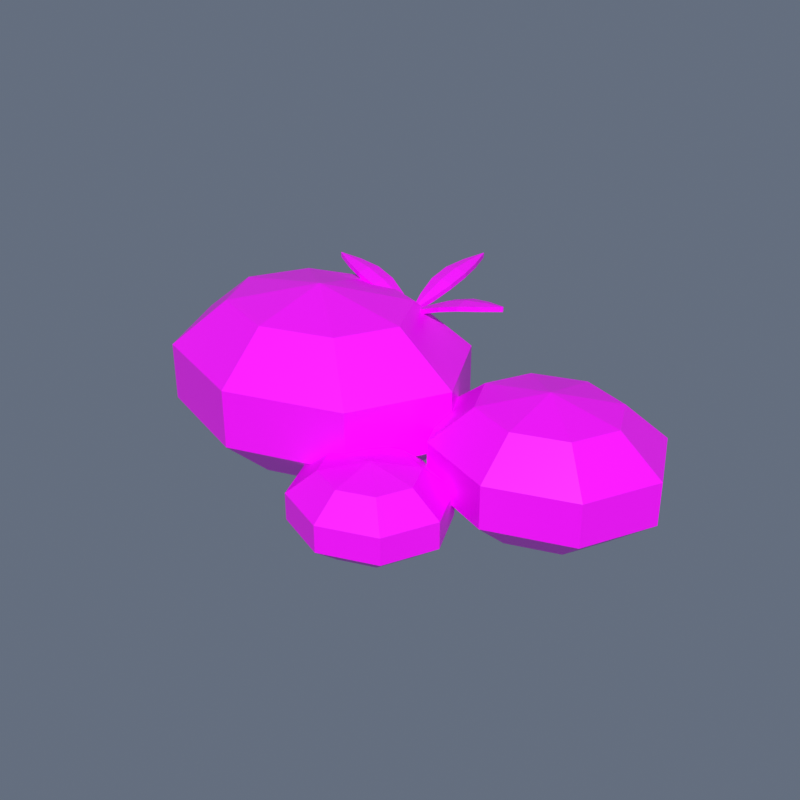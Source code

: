 # Source: ShoreRocks.blend  (saved by Blender 4.5.91; exported with 4.5.12 LTS)
import bpy
from mathutils import Matrix  # noqa: F401  (used for matrix-valued properties, if any)

bpy.ops.wm.read_factory_settings(use_empty=True)
scene = bpy.context.scene
scene.name = 'Scene'

# ---- collections
col_collection = bpy.data.collections.new('Collection'); scene.collection.children.link(col_collection)

# ---- images (referenced by path relative to the original .blend; pixels are not part of the script)
import os
ASSET_DIR = os.environ.get("B2B_ASSET_DIR", "")  # directory of the original .blend (textures are referenced by path, not embedded)
HERE = os.path.dirname(os.path.abspath(__file__))  # packed textures are extracted next to this script under _unpacked/

def load_image(name, relpath, width, height, colorspace="sRGB"):
    """Load a texture the original file referenced (path relative to the .blend, or extracted next to this script)."""
    p = next((c for c in (os.path.join(HERE, relpath), os.path.join(ASSET_DIR, relpath)) if relpath and os.path.exists(c)), "")
    if p:
        img = bpy.data.images.load(p, check_existing=True)
        img.name = name
    else:  # same state as the original file: an image datablock whose file is absent (Cycles renders it pink)
        img = bpy.data.images.new(name, width, height)
        img.source = "FILE"
        img.filepath = "//" + (relpath or name)
    img.colorspace_settings.name = colorspace
    return img
img_toypalette_png = load_image('ToyPalette.png', 'ToyPalette.png', 1024, 1024, 'sRGB')

# ---- materials (node trees are filled in below, after node groups)
mat_toypalette = bpy.data.materials.new('ToyPalette')

# ---- material node trees
mat_toypalette.use_nodes = True; mat_toypalette.node_tree.nodes.clear()
_N = mat_toypalette.node_tree.nodes; _L = mat_toypalette.node_tree.links
n0 = _N.new('ShaderNodeBsdfPrincipled'); n0.name = 'Principled BSDF'; n0.location = (-200, 100)
n0.inputs[2].default_value = 0.4
n1 = _N.new('ShaderNodeOutputMaterial'); n1.name = 'Material Output'; n1.location = (200, 100)
n2 = _N.new('ShaderNodeTexImage'); n2.name = 'Image Texture'; n2.location = (0, 0)
n2.image = img_toypalette_png
_L.new(n0.outputs[0], n1.inputs[0])
_L.new(n2.outputs[0], n0.inputs[0])
n1.is_active_output = True

# ---- world
world_world = bpy.data.worlds.new('World'); scene.world = world_world
world_world.use_nodes = True; world_world.node_tree.nodes.clear()
_N = world_world.node_tree.nodes; _L = world_world.node_tree.links
n0 = _N.new('ShaderNodeOutputWorld'); n0.name = 'World Output'; n0.location = (200, 100)
n1 = _N.new('ShaderNodeBackground'); n1.name = 'Background'; n1.location = (-200, 100)
n1.inputs[0].default_value = (0.4, 0.49, 0.66, 1.0)
n1.inputs[1].default_value = 0.32
_L.new(n1.outputs[0], n0.inputs[0])
n0.is_active_output = True
world_world.color = (0.05088, 0.05088, 0.05088)
world_world.sun_shadow_jitter_overblur = 0.0

# ---- meshes
me_sphere = bpy.data.meshes.new('Sphere')
me_sphere.from_pydata([(-0.4474, 0.8869, 2.714), (0.2462, 1.452, 1.964), (0.2462, 1.452, 1.036), (-0.4474, 0.8869, 0.2865), (0.01744, -0.02751, 2.714), (0.9983, -0.02751, 1.964), (0.9983, -0.02751, 1.036), (0.01744, -0.02751, 0.2865), (-0.4474, -0.9419, 2.714), (0.2462, -1.507, 1.964), (0.2462, -1.507, 1.036), (-0.4474, -0.9419, 0.2865), (-1.57, -1.321, 2.714), (-1.57, -2.12, 1.964), (-1.57, -2.12, 1.036), (-1.57, -1.321, 0.2865), (-2.692, -0.9419, 2.714), (-3.385, -1.507, 1.964), (-3.385, -1.507, 1.036), (-2.692, -0.9419, 0.2865), (-1.57, -0.02751, 0.0), (-1.57, -0.02751, 3.0), (-3.157, -0.02751, 2.714), (-4.137, -0.02751, 1.964), (-4.137, -0.02751, 1.036), (-3.157, -0.02751, 0.2865), (-2.692, 0.8869, 2.714), (-3.385, 1.452, 1.964), (-3.385, 1.452, 1.036), (-2.692, 0.8869, 0.2865), (-1.57, 1.266, 2.714), (-1.57, 2.065, 1.964), (-1.57, 2.065, 1.036), (-1.57, 1.266, 0.2865), (3.12, 1.179, 1.99), (3.608, 1.616, 1.44), (3.608, 1.616, 0.7601), (3.12, 1.179, 0.2101), (3.447, 0.4725, 1.99), (4.137, 0.4725, 1.44), (4.137, 0.4725, 0.7601), (3.447, 0.4725, 0.2101), (3.12, -0.2341, 1.99), (3.608, -0.6708, 1.44), (3.608, -0.6708, 0.7601), (3.12, -0.2341, 0.2101), (2.33, -0.5267, 1.99), (2.33, -1.144, 1.44), (2.33, -1.144, 0.7601), (2.33, -0.5267, 0.2101), (1.541, -0.2341, 1.99), (1.053, -0.6708, 1.44), (1.053, -0.6708, 0.7601), (1.541, -0.2341, 0.2101), (2.33, 0.4725, 0.0), (2.33, 0.4725, 2.2), (1.214, 0.4725, 1.99), (0.5234, 0.4725, 1.44), (0.5234, 0.4725, 0.7601), (1.214, 0.4725, 0.2101), (1.541, 1.179, 1.99), (1.053, 1.616, 1.44), (1.053, 1.616, 0.7601), (1.541, 1.179, 0.2101), (2.33, 1.472, 1.99), (2.33, 2.089, 1.44), (2.33, 2.089, 0.7601), (2.33, 1.472, 0.2101), (1.271, -1.029, 1.266), (1.605, -0.7205, 0.9163), (1.605, -0.7205, 0.4837), (1.271, -1.029, 0.1337), (1.495, -1.528, 1.266), (1.967, -1.528, 0.9163), (1.967, -1.528, 0.4837), (1.495, -1.528, 0.1337), (1.271, -2.026, 1.266), (1.605, -2.335, 0.9163), (1.605, -2.335, 0.4837), (1.271, -2.026, 0.1337), (0.7304, -2.233, 1.266), (0.7304, -2.669, 0.9163), (0.7304, -2.669, 0.4837), (0.7304, -2.233, 0.1337), (0.1901, -2.026, 1.266), (-0.1438, -2.335, 0.9163), (-0.1438, -2.335, 0.4837), (0.1901, -2.026, 0.1337), (0.7304, -1.528, 0.0), (0.7304, -1.528, 1.4), (-0.0337, -1.528, 1.266), (-0.506, -1.528, 0.9163), (-0.506, -1.528, 0.4837), (-0.0337, -1.528, 0.1337), (0.1901, -1.029, 1.266), (-0.1438, -0.7205, 0.9163), (-0.1438, -0.7205, 0.4837), (0.1901, -1.029, 0.1337), (0.7304, -0.8222, 1.266), (0.7304, -0.3862, 0.9163), (0.7304, -0.3862, 0.4837), (0.7304, -0.8222, 0.1337), (-0.5696, 0.9648, 2.5), (-0.5696, 0.9725, 2.501), (-0.5696, 0.9802, 2.5), (-0.2296, 0.8419, 2.65), (-0.2296, 0.9725, 2.673), (-0.2296, 1.103, 2.65), (0.1104, 0.766, 2.79), (0.1104, 0.9725, 2.827), (0.1104, 1.179, 2.79), (0.4504, 0.766, 2.89), (0.4504, 0.9725, 2.927), (0.4504, 1.179, 2.89), (0.7904, 0.8419, 2.95), (0.7904, 0.9725, 2.973), (0.7904, 1.103, 2.95), (1.13, 0.9648, 3.0), (1.13, 0.9725, 3.001), (1.13, 0.9802, 3.0), (-0.5696, 0.9648, 2.42), (-0.5696, 0.9725, 2.421), (-0.5696, 0.9802, 2.42), (-0.2296, 0.8419, 2.57), (-0.2296, 0.9725, 2.593), (-0.2296, 1.103, 2.57), (0.1104, 0.766, 2.71), (0.1104, 0.9725, 2.747), (0.1104, 1.179, 2.71), (0.4504, 0.766, 2.81), (0.4504, 0.9725, 2.847), (0.4504, 1.179, 2.81), (0.7904, 0.8419, 2.87), (0.7904, 0.9725, 2.893), (0.7904, 1.103, 2.87), (1.13, 0.9648, 2.92), (1.13, 0.9725, 2.921), (1.13, 0.9802, 2.92), (-0.5619, 0.9719, 2.5), (-0.5696, 0.9725, 2.501), (-0.5773, 0.973, 2.5), (-0.4153, 1.302, 2.65), (-0.5455, 1.312, 2.673), (-0.6757, 1.321, 2.65), (-0.3155, 1.636, 2.79), (-0.5215, 1.651, 2.827), (-0.7274, 1.665, 2.79), (-0.2915, 1.975, 2.89), (-0.4974, 1.99, 2.927), (-0.7034, 2.005, 2.89), (-0.3432, 2.32, 2.95), (-0.4734, 2.329, 2.973), (-0.6036, 2.338, 2.95), (-0.4416, 2.668, 3.0), (-0.4493, 2.668, 3.001), (-0.457, 2.669, 3.0), (-0.5619, 0.9719, 2.42), (-0.5696, 0.9725, 2.421), (-0.5773, 0.973, 2.42), (-0.4153, 1.302, 2.57), (-0.5455, 1.312, 2.593), (-0.6757, 1.321, 2.57), (-0.3155, 1.636, 2.71), (-0.5215, 1.651, 2.747), (-0.7274, 1.665, 2.71), (-0.2915, 1.975, 2.81), (-0.4974, 1.99, 2.847), (-0.7034, 2.005, 2.81), (-0.3432, 2.32, 2.87), (-0.4734, 2.329, 2.893), (-0.6036, 2.338, 2.87), (-0.4416, 2.668, 2.92), (-0.4493, 2.668, 2.921), (-0.457, 2.669, 2.92), (-0.5685, 0.9801, 2.5), (-0.5696, 0.9725, 2.501), (-0.5707, 0.9649, 2.5), (-0.8878, 1.15, 2.65), (-0.9062, 1.02, 2.673), (-0.9246, 0.8912, 2.65), (-1.214, 1.273, 2.79), (-1.243, 1.068, 2.827), (-1.272, 0.864, 2.79), (-1.55, 1.321, 2.89), (-1.579, 1.116, 2.927), (-1.609, 0.912, 2.89), (-1.898, 1.294, 2.95), (-1.916, 1.164, 2.973), (-1.934, 1.035, 2.95), (-2.251, 1.22, 3.0), (-2.253, 1.212, 3.001), (-2.254, 1.205, 3.0), (-0.5685, 0.9801, 2.42), (-0.5696, 0.9725, 2.421), (-0.5707, 0.9649, 2.42), (-0.8878, 1.15, 2.57), (-0.9062, 1.02, 2.593), (-0.9246, 0.8912, 2.57), (-1.214, 1.273, 2.71), (-1.243, 1.068, 2.747), (-1.272, 0.864, 2.71), (-1.55, 1.321, 2.81), (-1.579, 1.116, 2.847), (-1.609, 0.912, 2.81), (-1.898, 1.294, 2.87), (-1.916, 1.164, 2.893), (-1.934, 1.035, 2.87), (-2.251, 1.22, 2.92), (-2.253, 1.212, 2.921), (-2.254, 1.205, 2.92)], [], [(30, 21, 0), (32, 3, 33), (31, 0, 1), (20, 33, 3), (31, 2, 32), (20, 3, 7), (1, 6, 2), (0, 21, 4), (2, 7, 3), (1, 4, 5), (20, 7, 11), (5, 10, 6), (4, 21, 8), (7, 10, 11), (4, 9, 5), (20, 11, 15), (9, 14, 10), (8, 21, 12), (11, 14, 15), (8, 13, 9), (20, 15, 19), (13, 18, 14), (12, 21, 16), (14, 19, 15), (13, 16, 17), (20, 19, 25), (17, 24, 18), (16, 21, 22), (18, 25, 19), (17, 22, 23), (20, 25, 29), (23, 28, 24), (22, 21, 26), (25, 28, 29), (22, 27, 23), (20, 29, 33), (27, 32, 28), (26, 21, 30), (29, 32, 33), (26, 31, 27), (64, 55, 34), (66, 37, 67), (65, 34, 35), (54, 67, 37), (65, 36, 66), (54, 37, 41), (35, 40, 36), (34, 55, 38), (36, 41, 37), (35, 38, 39), (54, 41, 45), (39, 44, 40), (38, 55, 42), (41, 44, 45), (38, 43, 39), (54, 45, 49), (43, 48, 44), (42, 55, 46), (45, 48, 49), (42, 47, 43), (54, 49, 53), (47, 52, 48), (46, 55, 50), (48, 53, 49), (47, 50, 51), (54, 53, 59), (51, 58, 52), (50, 55, 56), (52, 59, 53), (51, 56, 57), (54, 59, 63), (57, 62, 58), (56, 55, 60), (59, 62, 63), (56, 61, 57), (54, 63, 67), (61, 66, 62), (60, 55, 64), (63, 66, 67), (60, 65, 61), (98, 89, 68), (100, 71, 101), (99, 68, 69), (88, 101, 71), (99, 70, 100), (88, 71, 75), (69, 74, 70), (68, 89, 72), (70, 75, 71), (69, 72, 73), (88, 75, 79), (73, 78, 74), (72, 89, 76), (75, 78, 79), (72, 77, 73), (88, 79, 83), (77, 82, 78), (76, 89, 80), (79, 82, 83), (76, 81, 77), (88, 83, 87), (81, 86, 82), (80, 89, 84), (82, 87, 83), (81, 84, 85), (88, 87, 93), (85, 92, 86), (84, 89, 90), (86, 93, 87), (85, 90, 91), (88, 93, 97), (91, 96, 92), (90, 89, 94), (93, 96, 97), (90, 95, 91), (88, 97, 101), (95, 100, 96), (94, 89, 98), (97, 100, 101), (94, 99, 95), (102, 106, 103), (120, 124, 123), (106, 104, 103), (122, 124, 121), (102, 123, 105), (104, 125, 122), (105, 109, 106), (123, 127, 126), (109, 107, 106), (125, 127, 124), (105, 126, 108), (107, 128, 125), (111, 109, 108), (127, 129, 126), (109, 113, 110), (127, 131, 130), (108, 129, 111), (110, 131, 128), (114, 112, 111), (130, 132, 129), (112, 116, 113), (130, 134, 133), (111, 132, 114), (113, 134, 131), (117, 115, 114), (133, 135, 132), (115, 119, 116), (133, 137, 136), (114, 135, 117), (116, 137, 134), (102, 121, 120), (104, 121, 103), (117, 136, 118), (136, 119, 118), (138, 142, 139), (156, 160, 159), (142, 140, 139), (158, 160, 157), (138, 159, 141), (140, 161, 158), (141, 145, 142), (159, 163, 162), (145, 143, 142), (161, 163, 160), (141, 162, 144), (143, 164, 161), (147, 145, 144), (163, 165, 162), (145, 149, 146), (163, 167, 166), (144, 165, 147), (146, 167, 164), (150, 148, 147), (166, 168, 165), (148, 152, 149), (166, 170, 169), (147, 168, 150), (149, 170, 167), (153, 151, 150), (169, 171, 168), (151, 155, 152), (169, 173, 172), (150, 171, 153), (152, 173, 170), (138, 157, 156), (140, 157, 139), (153, 172, 154), (172, 155, 154), (174, 178, 175), (192, 196, 195), (178, 176, 175), (194, 196, 193), (174, 195, 177), (176, 197, 194), (177, 181, 178), (195, 199, 198), (181, 179, 178), (197, 199, 196), (177, 198, 180), (179, 200, 197), (183, 181, 180), (199, 201, 198), (181, 185, 182), (199, 203, 202), (180, 201, 183), (182, 203, 200), (186, 184, 183), (202, 204, 201), (184, 188, 185), (202, 206, 205), (183, 204, 186), (185, 206, 203), (189, 187, 186), (205, 207, 204), (187, 191, 188), (205, 209, 208), (186, 207, 189), (188, 209, 206), (174, 193, 192), (176, 193, 175), (189, 208, 190), (208, 191, 190), (32, 2, 3), (31, 30, 0), (31, 1, 2), (1, 5, 6), (2, 6, 7), (1, 0, 4), (5, 9, 10), (7, 6, 10), (4, 8, 9), (9, 13, 14), (11, 10, 14), (8, 12, 13), (13, 17, 18), (14, 18, 19), (13, 12, 16), (17, 23, 24), (18, 24, 25), (17, 16, 22), (23, 27, 28), (25, 24, 28), (22, 26, 27), (27, 31, 32), (29, 28, 32), (26, 30, 31), (66, 36, 37), (65, 64, 34), (65, 35, 36), (35, 39, 40), (36, 40, 41), (35, 34, 38), (39, 43, 44), (41, 40, 44), (38, 42, 43), (43, 47, 48), (45, 44, 48), (42, 46, 47), (47, 51, 52), (48, 52, 53), (47, 46, 50), (51, 57, 58), (52, 58, 59), (51, 50, 56), (57, 61, 62), (59, 58, 62), (56, 60, 61), (61, 65, 66), (63, 62, 66), (60, 64, 65), (100, 70, 71), (99, 98, 68), (99, 69, 70), (69, 73, 74), (70, 74, 75), (69, 68, 72), (73, 77, 78), (75, 74, 78), (72, 76, 77), (77, 81, 82), (79, 78, 82), (76, 80, 81), (81, 85, 86), (82, 86, 87), (81, 80, 84), (85, 91, 92), (86, 92, 93), (85, 84, 90), (91, 95, 96), (93, 92, 96), (90, 94, 95), (95, 99, 100), (97, 96, 100), (94, 98, 99), (102, 105, 106), (120, 121, 124), (106, 107, 104), (122, 125, 124), (102, 120, 123), (104, 107, 125), (105, 108, 109), (123, 124, 127), (109, 110, 107), (125, 128, 127), (105, 123, 126), (107, 110, 128), (111, 112, 109), (127, 130, 129), (109, 112, 113), (127, 128, 131), (108, 126, 129), (110, 113, 131), (114, 115, 112), (130, 133, 132), (112, 115, 116), (130, 131, 134), (111, 129, 132), (113, 116, 134), (117, 118, 115), (133, 136, 135), (115, 118, 119), (133, 134, 137), (114, 132, 135), (116, 119, 137), (102, 103, 121), (104, 122, 121), (117, 135, 136), (136, 137, 119), (138, 141, 142), (156, 157, 160), (142, 143, 140), (158, 161, 160), (138, 156, 159), (140, 143, 161), (141, 144, 145), (159, 160, 163), (145, 146, 143), (161, 164, 163), (141, 159, 162), (143, 146, 164), (147, 148, 145), (163, 166, 165), (145, 148, 149), (163, 164, 167), (144, 162, 165), (146, 149, 167), (150, 151, 148), (166, 169, 168), (148, 151, 152), (166, 167, 170), (147, 165, 168), (149, 152, 170), (153, 154, 151), (169, 172, 171), (151, 154, 155), (169, 170, 173), (150, 168, 171), (152, 155, 173), (138, 139, 157), (140, 158, 157), (153, 171, 172), (172, 173, 155), (174, 177, 178), (192, 193, 196), (178, 179, 176), (194, 197, 196), (174, 192, 195), (176, 179, 197), (177, 180, 181), (195, 196, 199), (181, 182, 179), (197, 200, 199), (177, 195, 198), (179, 182, 200), (183, 184, 181), (199, 202, 201), (181, 184, 185), (199, 200, 203), (180, 198, 201), (182, 185, 203), (186, 187, 184), (202, 205, 204), (184, 187, 188), (202, 203, 206), (183, 201, 204), (185, 188, 206), (189, 190, 187), (205, 208, 207), (187, 190, 191), (205, 206, 209), (186, 204, 207), (188, 191, 209), (174, 175, 193), (176, 194, 193), (189, 207, 208), (208, 209, 191)])
_uv = me_sphere.uv_layers.new(name='PaletteUV')
_uv.uv.foreach_set('vector', [0.5625, 0.9477, 0.5625, 0.9648, 0.5813, 0.9477, 0.5625, 0.8472, 0.5813, 0.8023, 0.5625, 0.8023, 0.5625, 0.9028, 0.5813, 0.9477, 0.5929, 0.9028, 0.5625, 0.7852, 0.5625, 0.8023, 0.5813, 0.8023, 0.5625, 0.9028, 0.5929, 0.8472, 0.5625, 0.8472, 0.5625, 0.7852, 0.5813, 0.8023, 0.5891, 0.8023, 0.5929, 0.9028, 0.6055, 0.8472, 0.5929, 0.8472, 0.5813, 0.9477, 0.5625, 0.9648, 0.5891, 0.9477, 0.5929, 0.8472, 0.5891, 0.8023, 0.5813, 0.8023, 0.5929, 0.9028, 0.5891, 0.9477, 0.6055, 0.9028, 0.5625, 0.7852, 0.5891, 0.8023, 0.5813, 0.8023, 0.6055, 0.9028, 0.5929, 0.8472, 0.6055, 0.8472, 0.5891, 0.9477, 0.5625, 0.9648, 0.5813, 0.9477, 0.5891, 0.8023, 0.5929, 0.8472, 0.5813, 0.8023, 0.5891, 0.9477, 0.5929, 0.9028, 0.6055, 0.9028, 0.5625, 0.7852, 0.5813, 0.8023, 0.5625, 0.8023, 0.5929, 0.9028, 0.5625, 0.8472, 0.5929, 0.8472, 0.5813, 0.9477, 0.5625, 0.9648, 0.5625, 0.9477, 0.5813, 0.8023, 0.5625, 0.8472, 0.5625, 0.8023, 0.5813, 0.9477, 0.5625, 0.9028, 0.5929, 0.9028, 0.5625, 0.7852, 0.5625, 0.8023, 0.5437, 0.8023, 0.5625, 0.9028, 0.5321, 0.8472, 0.5625, 0.8472, 0.5625, 0.9477, 0.5625, 0.9648, 0.5437, 0.9477, 0.5625, 0.8472, 0.5437, 0.8023, 0.5625, 0.8023, 0.5625, 0.9028, 0.5437, 0.9477, 0.5321, 0.9028, 0.5625, 0.7852, 0.5437, 0.8023, 0.5359, 0.8023, 0.5321, 0.9028, 0.5195, 0.8472, 0.5321, 0.8472, 0.5437, 0.9477, 0.5625, 0.9648, 0.5359, 0.9477, 0.5321, 0.8472, 0.5359, 0.8023, 0.5437, 0.8023, 0.5321, 0.9028, 0.5359, 0.9477, 0.5195, 0.9028, 0.5625, 0.7852, 0.5359, 0.8023, 0.5437, 0.8023, 0.5195, 0.9028, 0.5321, 0.8472, 0.5195, 0.8472, 0.5359, 0.9477, 0.5625, 0.9648, 0.5437, 0.9477, 0.5359, 0.8023, 0.5321, 0.8472, 0.5437, 0.8023, 0.5359, 0.9477, 0.5321, 0.9028, 0.5195, 0.9028, 0.5625, 0.7852, 0.5437, 0.8023, 0.5625, 0.8023, 0.5321, 0.9028, 0.5625, 0.8472, 0.5321, 0.8472, 0.5437, 0.9477, 0.5625, 0.9648, 0.5625, 0.9477, 0.5437, 0.8023, 0.5625, 0.8472, 0.5625, 0.8023, 0.5437, 0.9477, 0.5625, 0.9028, 0.5321, 0.9028, 0.4375, 0.9477, 0.4375, 0.9648, 0.4563, 0.9477, 0.4375, 0.8472, 0.4563, 0.8023, 0.4375, 0.8023, 0.4375, 0.9028, 0.4563, 0.9477, 0.4679, 0.9028, 0.4375, 0.7852, 0.4375, 0.8023, 0.4563, 0.8023, 0.4375, 0.9028, 0.4679, 0.8472, 0.4375, 0.8472, 0.4375, 0.7852, 0.4563, 0.8023, 0.4641, 0.8023, 0.4679, 0.9028, 0.4805, 0.8472, 0.4679, 0.8472, 0.4563, 0.9477, 0.4375, 0.9648, 0.4641, 0.9477, 0.4679, 0.8472, 0.4641, 0.8023, 0.4563, 0.8023, 0.4679, 0.9028, 0.4641, 0.9477, 0.4805, 0.9028, 0.4375, 0.7852, 0.4641, 0.8023, 0.4563, 0.8023, 0.4805, 0.9028, 0.4679, 0.8472, 0.4805, 0.8472, 0.4641, 0.9477, 0.4375, 0.9648, 0.4563, 0.9477, 0.4641, 0.8023, 0.4679, 0.8472, 0.4563, 0.8023, 0.4641, 0.9477, 0.4679, 0.9028, 0.4805, 0.9028, 0.4375, 0.7852, 0.4563, 0.8023, 0.4375, 0.8023, 0.4679, 0.9028, 0.4375, 0.8472, 0.4679, 0.8472, 0.4563, 0.9477, 0.4375, 0.9648, 0.4375, 0.9477, 0.4563, 0.8023, 0.4375, 0.8472, 0.4375, 0.8023, 0.4563, 0.9477, 0.4375, 0.9028, 0.4679, 0.9028, 0.4375, 0.7852, 0.4375, 0.8023, 0.4187, 0.8023, 0.4375, 0.9028, 0.4071, 0.8472, 0.4375, 0.8472, 0.4375, 0.9477, 0.4375, 0.9648, 0.4187, 0.9477, 0.4375, 0.8472, 0.4187, 0.8023, 0.4375, 0.8023, 0.4375, 0.9028, 0.4187, 0.9477, 0.4071, 0.9028, 0.4375, 0.7852, 0.4187, 0.8023, 0.4109, 0.8023, 0.4071, 0.9028, 0.3945, 0.8472, 0.4071, 0.8472, 0.4187, 0.9477, 0.4375, 0.9648, 0.4109, 0.9477, 0.4071, 0.8472, 0.4109, 0.8023, 0.4187, 0.8023, 0.4071, 0.9028, 0.4109, 0.9477, 0.3945, 0.9028, 0.4375, 0.7852, 0.4109, 0.8023, 0.4187, 0.8023, 0.3945, 0.9028, 0.4071, 0.8472, 0.3945, 0.8472, 0.4109, 0.9477, 0.4375, 0.9648, 0.4187, 0.9477, 0.4109, 0.8023, 0.4071, 0.8472, 0.4187, 0.8023, 0.4109, 0.9477, 0.4071, 0.9028, 0.3945, 0.9028, 0.4375, 0.7852, 0.4187, 0.8023, 0.4375, 0.8023, 0.4071, 0.9028, 0.4375, 0.8472, 0.4071, 0.8472, 0.4187, 0.9477, 0.4375, 0.9648, 0.4375, 0.9477, 0.4187, 0.8023, 0.4375, 0.8472, 0.4375, 0.8023, 0.4187, 0.9477, 0.4375, 0.9028, 0.4071, 0.9028, 0.4375, 0.9477, 0.4375, 0.9648, 0.4563, 0.9477, 0.4375, 0.8472, 0.4563, 0.8023, 0.4375, 0.8023, 0.4375, 0.9028, 0.4563, 0.9477, 0.4679, 0.9028, 0.4375, 0.7852, 0.4375, 0.8023, 0.4563, 0.8023, 0.4375, 0.9028, 0.4679, 0.8472, 0.4375, 0.8472, 0.4375, 0.7852, 0.4563, 0.8023, 0.4641, 0.8023, 0.4679, 0.9028, 0.4805, 0.8472, 0.4679, 0.8472, 0.4563, 0.9477, 0.4375, 0.9648, 0.4641, 0.9477, 0.4679, 0.8472, 0.4641, 0.8023, 0.4563, 0.8023, 0.4679, 0.9028, 0.4641, 0.9477, 0.4805, 0.9028, 0.4375, 0.7852, 0.4641, 0.8023, 0.4563, 0.8023, 0.4805, 0.9028, 0.4679, 0.8472, 0.4805, 0.8472, 0.4641, 0.9477, 0.4375, 0.9648, 0.4563, 0.9477, 0.4641, 0.8023, 0.4679, 0.8472, 0.4563, 0.8023, 0.4641, 0.9477, 0.4679, 0.9028, 0.4805, 0.9028, 0.4375, 0.7852, 0.4563, 0.8023, 0.4375, 0.8023, 0.4679, 0.9028, 0.4375, 0.8472, 0.4679, 0.8472, 0.4563, 0.9477, 0.4375, 0.9648, 0.4375, 0.9477, 0.4563, 0.8023, 0.4375, 0.8472, 0.4375, 0.8023, 0.4563, 0.9477, 0.4375, 0.9028, 0.4679, 0.9028, 0.4375, 0.7852, 0.4375, 0.8023, 0.4187, 0.8023, 0.4375, 0.9028, 0.4071, 0.8472, 0.4375, 0.8472, 0.4375, 0.9477, 0.4375, 0.9648, 0.4187, 0.9477, 0.4375, 0.8472, 0.4187, 0.8023, 0.4375, 0.8023, 0.4375, 0.9028, 0.4187, 0.9477, 0.4071, 0.9028, 0.4375, 0.7852, 0.4187, 0.8023, 0.4109, 0.8023, 0.4071, 0.9028, 0.3945, 0.8472, 0.4071, 0.8472, 0.4187, 0.9477, 0.4375, 0.9648, 0.4109, 0.9477, 0.4071, 0.8472, 0.4109, 0.8023, 0.4187, 0.8023, 0.4071, 0.9028, 0.4109, 0.9477, 0.3945, 0.9028, 0.4375, 0.7852, 0.4109, 0.8023, 0.4187, 0.8023, 0.3945, 0.9028, 0.4071, 0.8472, 0.3945, 0.8472, 0.4109, 0.9477, 0.4375, 0.9648, 0.4187, 0.9477, 0.4109, 0.8023, 0.4071, 0.8472, 0.4187, 0.8023, 0.4109, 0.9477, 0.4071, 0.9028, 0.3945, 0.9028, 0.4375, 0.7852, 0.4187, 0.8023, 0.4375, 0.8023, 0.4071, 0.9028, 0.4375, 0.8472, 0.4071, 0.8472, 0.4187, 0.9477, 0.4375, 0.9648, 0.4375, 0.9477, 0.4187, 0.8023, 0.4375, 0.8472, 0.4375, 0.8023, 0.4187, 0.9477, 0.4375, 0.9028, 0.4071, 0.9028, 0.6445, 0.5599, 0.6617, 0.6135, 0.6445, 0.5603, 0.6445, 0.5352, 0.6617, 0.5887, 0.6617, 0.5815, 0.6617, 0.6135, 0.6445, 0.5599, 0.6445, 0.5603, 0.6445, 0.5352, 0.6617, 0.5887, 0.6445, 0.5356, 0.6445, 0.5599, 0.6617, 0.5815, 0.6617, 0.6062, 0.6445, 0.5599, 0.6617, 0.5815, 0.6445, 0.5352, 0.6617, 0.6062, 0.6789, 0.6611, 0.6617, 0.6135, 0.6617, 0.5815, 0.6789, 0.6363, 0.6789, 0.6248, 0.6789, 0.6611, 0.6617, 0.6062, 0.6617, 0.6135, 0.6617, 0.5815, 0.6789, 0.6363, 0.6617, 0.5887, 0.6617, 0.6062, 0.6789, 0.6248, 0.6789, 0.6496, 0.6617, 0.6062, 0.6789, 0.6248, 0.6617, 0.5815, 0.6961, 0.6805, 0.6789, 0.6611, 0.6789, 0.6496, 0.6789, 0.6363, 0.6961, 0.6557, 0.6789, 0.6248, 0.6789, 0.6611, 0.6961, 0.6805, 0.6789, 0.6496, 0.6789, 0.6363, 0.6961, 0.6557, 0.6961, 0.6672, 0.6789, 0.6496, 0.6961, 0.6557, 0.6961, 0.6805, 0.6789, 0.6496, 0.6961, 0.6557, 0.6789, 0.6248, 0.7133, 0.6989, 0.6961, 0.692, 0.6961, 0.6805, 0.6961, 0.6672, 0.7133, 0.6742, 0.6961, 0.6557, 0.6961, 0.692, 0.7133, 0.6989, 0.6961, 0.6805, 0.6961, 0.6672, 0.7133, 0.6742, 0.7133, 0.6815, 0.6961, 0.6805, 0.7133, 0.6742, 0.7133, 0.6989, 0.6961, 0.6805, 0.7133, 0.6742, 0.6961, 0.6557, 0.7305, 0.7144, 0.7133, 0.7062, 0.7133, 0.6989, 0.7133, 0.6815, 0.7305, 0.6897, 0.7133, 0.6742, 0.7133, 0.7062, 0.7305, 0.7144, 0.7133, 0.6989, 0.7133, 0.6815, 0.7305, 0.6897, 0.7305, 0.6901, 0.7133, 0.6989, 0.7305, 0.6897, 0.7305, 0.7144, 0.7133, 0.6989, 0.7305, 0.6897, 0.7133, 0.6742, 0.6445, 0.5599, 0.6445, 0.5356, 0.6445, 0.5352, 0.6445, 0.5599, 0.6445, 0.5356, 0.6445, 0.5603, 0.7305, 0.7144, 0.7305, 0.6901, 0.7305, 0.7148, 0.7305, 0.6901, 0.7305, 0.7144, 0.7305, 0.7148, 0.6772, 0.5599, 0.6804, 0.6135, 0.6756, 0.5603, 0.6772, 0.5352, 0.6804, 0.5887, 0.7061, 0.5815, 0.6804, 0.6135, 0.6741, 0.5599, 0.6756, 0.5603, 0.6741, 0.5352, 0.6804, 0.5887, 0.6756, 0.5356, 0.6772, 0.5599, 0.7061, 0.5815, 0.7061, 0.6062, 0.6741, 0.5599, 0.6547, 0.5815, 0.6741, 0.5352, 0.7061, 0.6062, 0.6851, 0.6611, 0.6804, 0.6135, 0.7061, 0.5815, 0.6851, 0.6363, 0.7257, 0.6248, 0.6851, 0.6611, 0.6547, 0.6062, 0.6804, 0.6135, 0.6547, 0.5815, 0.6851, 0.6363, 0.6804, 0.5887, 0.7061, 0.6062, 0.7257, 0.6248, 0.7257, 0.6496, 0.6547, 0.6062, 0.6445, 0.6248, 0.6547, 0.5815, 0.7305, 0.6805, 0.6851, 0.6611, 0.7257, 0.6496, 0.6851, 0.6363, 0.7305, 0.6557, 0.7257, 0.6248, 0.6851, 0.6611, 0.6493, 0.6805, 0.6445, 0.6496, 0.6851, 0.6363, 0.6493, 0.6557, 0.6899, 0.6672, 0.7257, 0.6496, 0.7305, 0.6557, 0.7305, 0.6805, 0.6445, 0.6496, 0.6493, 0.6557, 0.6445, 0.6248, 0.7203, 0.6989, 0.6899, 0.692, 0.7305, 0.6805, 0.6899, 0.6672, 0.7203, 0.6742, 0.7305, 0.6557, 0.6899, 0.692, 0.6689, 0.6989, 0.6493, 0.6805, 0.6899, 0.6672, 0.6689, 0.6742, 0.6946, 0.6815, 0.7305, 0.6805, 0.7203, 0.6742, 0.7203, 0.6989, 0.6493, 0.6805, 0.6689, 0.6742, 0.6493, 0.6557, 0.7009, 0.7144, 0.6946, 0.7062, 0.7203, 0.6989, 0.6946, 0.6815, 0.7009, 0.6897, 0.7203, 0.6742, 0.6946, 0.7062, 0.6978, 0.7144, 0.6689, 0.6989, 0.6946, 0.6815, 0.6978, 0.6897, 0.6994, 0.6901, 0.7203, 0.6989, 0.7009, 0.6897, 0.7009, 0.7144, 0.6689, 0.6989, 0.6978, 0.6897, 0.6689, 0.6742, 0.6772, 0.5599, 0.6756, 0.5356, 0.6772, 0.5352, 0.6741, 0.5599, 0.6756, 0.5356, 0.6756, 0.5603, 0.7009, 0.7144, 0.6994, 0.6901, 0.6994, 0.7148, 0.6994, 0.6901, 0.6978, 0.7144, 0.6994, 0.7148, 0.7305, 0.5599, 0.7132, 0.6135, 0.7304, 0.5603, 0.7305, 0.5352, 0.7132, 0.5887, 0.7142, 0.5815, 0.7132, 0.6135, 0.7304, 0.5599, 0.7304, 0.5603, 0.7304, 0.5352, 0.7132, 0.5887, 0.7304, 0.5356, 0.7305, 0.5599, 0.7142, 0.5815, 0.7142, 0.6062, 0.7304, 0.5599, 0.7123, 0.5815, 0.7304, 0.5352, 0.7142, 0.6062, 0.6961, 0.6611, 0.7132, 0.6135, 0.7142, 0.5815, 0.6961, 0.6363, 0.6976, 0.6248, 0.6961, 0.6611, 0.7123, 0.6062, 0.7132, 0.6135, 0.7123, 0.5815, 0.6961, 0.6363, 0.7132, 0.5887, 0.7142, 0.6062, 0.6976, 0.6248, 0.6976, 0.6496, 0.7123, 0.6062, 0.6946, 0.6248, 0.7123, 0.5815, 0.6804, 0.6805, 0.6961, 0.6611, 0.6976, 0.6496, 0.6961, 0.6363, 0.6804, 0.6557, 0.6976, 0.6248, 0.6961, 0.6611, 0.6774, 0.6805, 0.6946, 0.6496, 0.6961, 0.6363, 0.6774, 0.6557, 0.6789, 0.6672, 0.6976, 0.6496, 0.6804, 0.6557, 0.6804, 0.6805, 0.6946, 0.6496, 0.6774, 0.6557, 0.6946, 0.6248, 0.6627, 0.6989, 0.6789, 0.692, 0.6804, 0.6805, 0.6789, 0.6672, 0.6627, 0.6742, 0.6804, 0.6557, 0.6789, 0.692, 0.6608, 0.6989, 0.6774, 0.6805, 0.6789, 0.6672, 0.6608, 0.6742, 0.6618, 0.6815, 0.6804, 0.6805, 0.6627, 0.6742, 0.6627, 0.6989, 0.6774, 0.6805, 0.6608, 0.6742, 0.6774, 0.6557, 0.6446, 0.7144, 0.6618, 0.7062, 0.6627, 0.6989, 0.6618, 0.6815, 0.6446, 0.6897, 0.6627, 0.6742, 0.6618, 0.7062, 0.6445, 0.7144, 0.6608, 0.6989, 0.6618, 0.6815, 0.6445, 0.6897, 0.6446, 0.6901, 0.6627, 0.6989, 0.6446, 0.6897, 0.6446, 0.7144, 0.6608, 0.6989, 0.6445, 0.6897, 0.6608, 0.6742, 0.7305, 0.5599, 0.7304, 0.5356, 0.7305, 0.5352, 0.7304, 0.5599, 0.7304, 0.5356, 0.7304, 0.5603, 0.6446, 0.7144, 0.6446, 0.6901, 0.6446, 0.7148, 0.6446, 0.6901, 0.6445, 0.7144, 0.6446, 0.7148, 0.5625, 0.8472, 0.5929, 0.8472, 0.5813, 0.8023, 0.5625, 0.9028, 0.5625, 0.9477, 0.5813, 0.9477, 0.5625, 0.9028, 0.5929, 0.9028, 0.5929, 0.8472, 0.5929, 0.9028, 0.6055, 0.9028, 0.6055, 0.8472, 0.5929, 0.8472, 0.6055, 0.8472, 0.5891, 0.8023, 0.5929, 0.9028, 0.5813, 0.9477, 0.5891, 0.9477, 0.6055, 0.9028, 0.5929, 0.9028, 0.5929, 0.8472, 0.5891, 0.8023, 0.6055, 0.8472, 0.5929, 0.8472, 0.5891, 0.9477, 0.5813, 0.9477, 0.5929, 0.9028, 0.5929, 0.9028, 0.5625, 0.9028, 0.5625, 0.8472, 0.5813, 0.8023, 0.5929, 0.8472, 0.5625, 0.8472, 0.5813, 0.9477, 0.5625, 0.9477, 0.5625, 0.9028, 0.5625, 0.9028, 0.5321, 0.9028, 0.5321, 0.8472, 0.5625, 0.8472, 0.5321, 0.8472, 0.5437, 0.8023, 0.5625, 0.9028, 0.5625, 0.9477, 0.5437, 0.9477, 0.5321, 0.9028, 0.5195, 0.9028, 0.5195, 0.8472, 0.5321, 0.8472, 0.5195, 0.8472, 0.5359, 0.8023, 0.5321, 0.9028, 0.5437, 0.9477, 0.5359, 0.9477, 0.5195, 0.9028, 0.5321, 0.9028, 0.5321, 0.8472, 0.5359, 0.8023, 0.5195, 0.8472, 0.5321, 0.8472, 0.5359, 0.9477, 0.5437, 0.9477, 0.5321, 0.9028, 0.5321, 0.9028, 0.5625, 0.9028, 0.5625, 0.8472, 0.5437, 0.8023, 0.5321, 0.8472, 0.5625, 0.8472, 0.5437, 0.9477, 0.5625, 0.9477, 0.5625, 0.9028, 0.4375, 0.8472, 0.4679, 0.8472, 0.4563, 0.8023, 0.4375, 0.9028, 0.4375, 0.9477, 0.4563, 0.9477, 0.4375, 0.9028, 0.4679, 0.9028, 0.4679, 0.8472, 0.4679, 0.9028, 0.4805, 0.9028, 0.4805, 0.8472, 0.4679, 0.8472, 0.4805, 0.8472, 0.4641, 0.8023, 0.4679, 0.9028, 0.4563, 0.9477, 0.4641, 0.9477, 0.4805, 0.9028, 0.4679, 0.9028, 0.4679, 0.8472, 0.4641, 0.8023, 0.4805, 0.8472, 0.4679, 0.8472, 0.4641, 0.9477, 0.4563, 0.9477, 0.4679, 0.9028, 0.4679, 0.9028, 0.4375, 0.9028, 0.4375, 0.8472, 0.4563, 0.8023, 0.4679, 0.8472, 0.4375, 0.8472, 0.4563, 0.9477, 0.4375, 0.9477, 0.4375, 0.9028, 0.4375, 0.9028, 0.4071, 0.9028, 0.4071, 0.8472, 0.4375, 0.8472, 0.4071, 0.8472, 0.4187, 0.8023, 0.4375, 0.9028, 0.4375, 0.9477, 0.4187, 0.9477, 0.4071, 0.9028, 0.3945, 0.9028, 0.3945, 0.8472, 0.4071, 0.8472, 0.3945, 0.8472, 0.4109, 0.8023, 0.4071, 0.9028, 0.4187, 0.9477, 0.4109, 0.9477, 0.3945, 0.9028, 0.4071, 0.9028, 0.4071, 0.8472, 0.4109, 0.8023, 0.3945, 0.8472, 0.4071, 0.8472, 0.4109, 0.9477, 0.4187, 0.9477, 0.4071, 0.9028, 0.4071, 0.9028, 0.4375, 0.9028, 0.4375, 0.8472, 0.4187, 0.8023, 0.4071, 0.8472, 0.4375, 0.8472, 0.4187, 0.9477, 0.4375, 0.9477, 0.4375, 0.9028, 0.4375, 0.8472, 0.4679, 0.8472, 0.4563, 0.8023, 0.4375, 0.9028, 0.4375, 0.9477, 0.4563, 0.9477, 0.4375, 0.9028, 0.4679, 0.9028, 0.4679, 0.8472, 0.4679, 0.9028, 0.4805, 0.9028, 0.4805, 0.8472, 0.4679, 0.8472, 0.4805, 0.8472, 0.4641, 0.8023, 0.4679, 0.9028, 0.4563, 0.9477, 0.4641, 0.9477, 0.4805, 0.9028, 0.4679, 0.9028, 0.4679, 0.8472, 0.4641, 0.8023, 0.4805, 0.8472, 0.4679, 0.8472, 0.4641, 0.9477, 0.4563, 0.9477, 0.4679, 0.9028, 0.4679, 0.9028, 0.4375, 0.9028, 0.4375, 0.8472, 0.4563, 0.8023, 0.4679, 0.8472, 0.4375, 0.8472, 0.4563, 0.9477, 0.4375, 0.9477, 0.4375, 0.9028, 0.4375, 0.9028, 0.4071, 0.9028, 0.4071, 0.8472, 0.4375, 0.8472, 0.4071, 0.8472, 0.4187, 0.8023, 0.4375, 0.9028, 0.4375, 0.9477, 0.4187, 0.9477, 0.4071, 0.9028, 0.3945, 0.9028, 0.3945, 0.8472, 0.4071, 0.8472, 0.3945, 0.8472, 0.4109, 0.8023, 0.4071, 0.9028, 0.4187, 0.9477, 0.4109, 0.9477, 0.3945, 0.9028, 0.4071, 0.9028, 0.4071, 0.8472, 0.4109, 0.8023, 0.3945, 0.8472, 0.4071, 0.8472, 0.4109, 0.9477, 0.4187, 0.9477, 0.4071, 0.9028, 0.4071, 0.9028, 0.4375, 0.9028, 0.4375, 0.8472, 0.4187, 0.8023, 0.4071, 0.8472, 0.4375, 0.8472, 0.4187, 0.9477, 0.4375, 0.9477, 0.4375, 0.9028, 0.6445, 0.5599, 0.6617, 0.6062, 0.6617, 0.6135, 0.6445, 0.5352, 0.6445, 0.5356, 0.6617, 0.5887, 0.6617, 0.6135, 0.6617, 0.6062, 0.6445, 0.5599, 0.6445, 0.5352, 0.6617, 0.5815, 0.6617, 0.5887, 0.6445, 0.5599, 0.6445, 0.5352, 0.6617, 0.5815, 0.6445, 0.5599, 0.6617, 0.6062, 0.6617, 0.5815, 0.6617, 0.6062, 0.6789, 0.6496, 0.6789, 0.6611, 0.6617, 0.5815, 0.6617, 0.5887, 0.6789, 0.6363, 0.6789, 0.6611, 0.6789, 0.6496, 0.6617, 0.6062, 0.6617, 0.5815, 0.6789, 0.6248, 0.6789, 0.6363, 0.6617, 0.6062, 0.6617, 0.5815, 0.6789, 0.6248, 0.6617, 0.6062, 0.6789, 0.6496, 0.6789, 0.6248, 0.6961, 0.6805, 0.6961, 0.692, 0.6789, 0.6611, 0.6789, 0.6363, 0.6961, 0.6672, 0.6961, 0.6557, 0.6789, 0.6611, 0.6961, 0.692, 0.6961, 0.6805, 0.6789, 0.6363, 0.6789, 0.6248, 0.6961, 0.6557, 0.6789, 0.6496, 0.6789, 0.6248, 0.6961, 0.6557, 0.6789, 0.6496, 0.6961, 0.6805, 0.6961, 0.6557, 0.7133, 0.6989, 0.7133, 0.7062, 0.6961, 0.692, 0.6961, 0.6672, 0.7133, 0.6815, 0.7133, 0.6742, 0.6961, 0.692, 0.7133, 0.7062, 0.7133, 0.6989, 0.6961, 0.6672, 0.6961, 0.6557, 0.7133, 0.6742, 0.6961, 0.6805, 0.6961, 0.6557, 0.7133, 0.6742, 0.6961, 0.6805, 0.7133, 0.6989, 0.7133, 0.6742, 0.7305, 0.7144, 0.7305, 0.7148, 0.7133, 0.7062, 0.7133, 0.6815, 0.7305, 0.6901, 0.7305, 0.6897, 0.7133, 0.7062, 0.7305, 0.7148, 0.7305, 0.7144, 0.7133, 0.6815, 0.7133, 0.6742, 0.7305, 0.6897, 0.7133, 0.6989, 0.7133, 0.6742, 0.7305, 0.6897, 0.7133, 0.6989, 0.7305, 0.7144, 0.7305, 0.6897, 0.6445, 0.5599, 0.6445, 0.5603, 0.6445, 0.5356, 0.6445, 0.5599, 0.6445, 0.5352, 0.6445, 0.5356, 0.7305, 0.7144, 0.7305, 0.6897, 0.7305, 0.6901, 0.7305, 0.6901, 0.7305, 0.6897, 0.7305, 0.7144, 0.6772, 0.5599, 0.7061, 0.6062, 0.6804, 0.6135, 0.6772, 0.5352, 0.6756, 0.5356, 0.6804, 0.5887, 0.6804, 0.6135, 0.6547, 0.6062, 0.6741, 0.5599, 0.6741, 0.5352, 0.6547, 0.5815, 0.6804, 0.5887, 0.6772, 0.5599, 0.6772, 0.5352, 0.7061, 0.5815, 0.6741, 0.5599, 0.6547, 0.6062, 0.6547, 0.5815, 0.7061, 0.6062, 0.7257, 0.6496, 0.6851, 0.6611, 0.7061, 0.5815, 0.6804, 0.5887, 0.6851, 0.6363, 0.6851, 0.6611, 0.6445, 0.6496, 0.6547, 0.6062, 0.6547, 0.5815, 0.6445, 0.6248, 0.6851, 0.6363, 0.7061, 0.6062, 0.7061, 0.5815, 0.7257, 0.6248, 0.6547, 0.6062, 0.6445, 0.6496, 0.6445, 0.6248, 0.7305, 0.6805, 0.6899, 0.692, 0.6851, 0.6611, 0.6851, 0.6363, 0.6899, 0.6672, 0.7305, 0.6557, 0.6851, 0.6611, 0.6899, 0.692, 0.6493, 0.6805, 0.6851, 0.6363, 0.6445, 0.6248, 0.6493, 0.6557, 0.7257, 0.6496, 0.7257, 0.6248, 0.7305, 0.6557, 0.6445, 0.6496, 0.6493, 0.6805, 0.6493, 0.6557, 0.7203, 0.6989, 0.6946, 0.7062, 0.6899, 0.692, 0.6899, 0.6672, 0.6946, 0.6815, 0.7203, 0.6742, 0.6899, 0.692, 0.6946, 0.7062, 0.6689, 0.6989, 0.6899, 0.6672, 0.6493, 0.6557, 0.6689, 0.6742, 0.7305, 0.6805, 0.7305, 0.6557, 0.7203, 0.6742, 0.6493, 0.6805, 0.6689, 0.6989, 0.6689, 0.6742, 0.7009, 0.7144, 0.6994, 0.7148, 0.6946, 0.7062, 0.6946, 0.6815, 0.6994, 0.6901, 0.7009, 0.6897, 0.6946, 0.7062, 0.6994, 0.7148, 0.6978, 0.7144, 0.6946, 0.6815, 0.6689, 0.6742, 0.6978, 0.6897, 0.7203, 0.6989, 0.7203, 0.6742, 0.7009, 0.6897, 0.6689, 0.6989, 0.6978, 0.7144, 0.6978, 0.6897, 0.6772, 0.5599, 0.6756, 0.5603, 0.6756, 0.5356, 0.6741, 0.5599, 0.6741, 0.5352, 0.6756, 0.5356, 0.7009, 0.7144, 0.7009, 0.6897, 0.6994, 0.6901, 0.6994, 0.6901, 0.6978, 0.6897, 0.6978, 0.7144, 0.7305, 0.5599, 0.7142, 0.6062, 0.7132, 0.6135, 0.7305, 0.5352, 0.7304, 0.5356, 0.7132, 0.5887, 0.7132, 0.6135, 0.7123, 0.6062, 0.7304, 0.5599, 0.7304, 0.5352, 0.7123, 0.5815, 0.7132, 0.5887, 0.7305, 0.5599, 0.7305, 0.5352, 0.7142, 0.5815, 0.7304, 0.5599, 0.7123, 0.6062, 0.7123, 0.5815, 0.7142, 0.6062, 0.6976, 0.6496, 0.6961, 0.6611, 0.7142, 0.5815, 0.7132, 0.5887, 0.6961, 0.6363, 0.6961, 0.6611, 0.6946, 0.6496, 0.7123, 0.6062, 0.7123, 0.5815, 0.6946, 0.6248, 0.6961, 0.6363, 0.7142, 0.6062, 0.7142, 0.5815, 0.6976, 0.6248, 0.7123, 0.6062, 0.6946, 0.6496, 0.6946, 0.6248, 0.6804, 0.6805, 0.6789, 0.692, 0.6961, 0.6611, 0.6961, 0.6363, 0.6789, 0.6672, 0.6804, 0.6557, 0.6961, 0.6611, 0.6789, 0.692, 0.6774, 0.6805, 0.6961, 0.6363, 0.6946, 0.6248, 0.6774, 0.6557, 0.6976, 0.6496, 0.6976, 0.6248, 0.6804, 0.6557, 0.6946, 0.6496, 0.6774, 0.6805, 0.6774, 0.6557, 0.6627, 0.6989, 0.6618, 0.7062, 0.6789, 0.692, 0.6789, 0.6672, 0.6618, 0.6815, 0.6627, 0.6742, 0.6789, 0.692, 0.6618, 0.7062, 0.6608, 0.6989, 0.6789, 0.6672, 0.6774, 0.6557, 0.6608, 0.6742, 0.6804, 0.6805, 0.6804, 0.6557, 0.6627, 0.6742, 0.6774, 0.6805, 0.6608, 0.6989, 0.6608, 0.6742, 0.6446, 0.7144, 0.6446, 0.7148, 0.6618, 0.7062, 0.6618, 0.6815, 0.6446, 0.6901, 0.6446, 0.6897, 0.6618, 0.7062, 0.6446, 0.7148, 0.6445, 0.7144, 0.6618, 0.6815, 0.6608, 0.6742, 0.6445, 0.6897, 0.6627, 0.6989, 0.6627, 0.6742, 0.6446, 0.6897, 0.6608, 0.6989, 0.6445, 0.7144, 0.6445, 0.6897, 0.7305, 0.5599, 0.7304, 0.5603, 0.7304, 0.5356, 0.7304, 0.5599, 0.7304, 0.5352, 0.7304, 0.5356, 0.6446, 0.7144, 0.6446, 0.6897, 0.6446, 0.6901, 0.6446, 0.6901, 0.6445, 0.6897, 0.6445, 0.7144])
me_sphere.materials.append(mat_toypalette)
me_sphere.update()

# ---- objects
ob_shorerocks = bpy.data.objects.new('ShoreRocks', me_sphere)

# ---- transforms, parenting, visibility, modifiers, constraints
ob_shorerocks.location = (0.0, 0.0, 0.0)

# ---- collection membership
col_collection.objects.link(ob_shorerocks)

# ---- scene / render settings (as saved in the file)
scene.frame_start = 1; scene.frame_end = 250; scene.frame_set(1)
scene.render.engine = 'CYCLES'
scene.render.resolution_x = 768
scene.render.resolution_y = 768
scene.cycles.samples = 16
scene.view_settings.view_transform = 'Standard'
bpy.context.view_layer.update()

# ---- added for rendering (the .blend has no active camera and no usable light): camera, sun
cam_auto = bpy.data.cameras.new('AutoCamera')
cam_auto.lens = 50.0
cam_auto.sensor_width = 36.0
cam_auto.clip_end = 1000.0
ob_auto_camera = bpy.data.objects.new('AutoCamera', cam_auto)
scene.collection.objects.link(ob_auto_camera)
ob_auto_camera.location = (9.52447, -11.4294, 9.12027)
ob_auto_camera.rotation_euler = (1.09748, -7.21219e-08, 0.694738)
scene.camera = ob_auto_camera
light_auto_sun = bpy.data.lights.new('AutoSun', 'SUN')
light_auto_sun.energy = 3.0
light_auto_sun.angle = 0.0523599
ob_auto_sun = bpy.data.objects.new('AutoSun', light_auto_sun)
scene.collection.objects.link(ob_auto_sun)
ob_auto_sun.rotation_euler = (0.872665, 0.174533, 0.523599)
bpy.context.view_layer.update()
